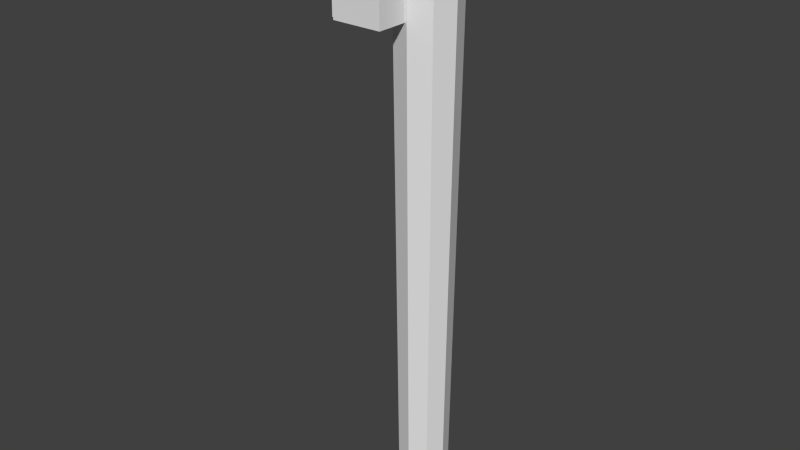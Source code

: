 # Source: model.blend  (saved by Blender 2.72.0; exported with 4.5.12 LTS)
import bpy
from mathutils import Matrix  # noqa: F401  (used for matrix-valued properties, if any)

bpy.ops.wm.read_factory_settings(use_empty=True)
scene = bpy.context.scene
scene.name = 'Scene'

# ---- collections
col_collection_1 = bpy.data.collections.new('Collection 1'); scene.collection.children.link(col_collection_1)

# ---- materials (node trees are filled in below, after node groups)
mat_material = bpy.data.materials.new('Material')
mat_material.alpha_threshold = 0.0
mat_material.use_transparent_shadow = False
mat_material.roughness = 0.5

# ---- material node trees

# ---- world
world_world = bpy.data.worlds.new('World'); scene.world = world_world
world_world.color = (0.05088, 0.05088, 0.05088)
world_world.use_sun_shadow = False
world_world.sun_shadow_jitter_overblur = 0.0
world_world.cycles.sampling_method = 'MANUAL'
world_world.cycles.sample_map_resolution = 256

# ---- meshes
me_cube_001 = bpy.data.meshes.new('Cube.001')
me_cube_001.from_pydata([(-1.238, -1.238, -0.9996), (-1.238, 1.238, -0.9996), (1.238, 1.238, -0.9996), (1.238, -1.238, -0.9996), (-1.601, -1.601, 2.202), (-1.601, 1.601, 2.202), (1.601, 1.601, 2.202), (1.601, -1.601, 2.202), (-4.333e-09, 2.182, 2.202), (-3.741e-09, 1.687, -0.9996), (-4.333e-09, -2.182, 2.202), (-3.741e-09, -1.687, -0.9996), (-2.182, 4.333e-09, 2.202), (-1.687, 3.873e-09, -0.9996), (2.182, 4.333e-09, 2.202), (1.687, 3.873e-09, -0.9996), (0.0, 1.316e-10, -0.9996), (0.0, 0.0, 2.202), (-5.486, -2.566, 1.606), (-5.486, 2.874, 1.606), (-1.945, 2.874, 1.606), (-1.945, -2.566, 1.606), (-5.486, -2.566, 2.004), (-5.486, 2.874, 2.004), (-1.945, 2.874, 2.004), (-1.945, -2.566, 2.004), (-0.1772, -4.308, 1.645), (-3.771, -4.308, 1.645), (-3.771, -1.969, 1.645), (-0.1772, -1.969, 1.645), (-0.1772, -4.308, 1.999), (-3.771, -4.308, 1.999), (-3.771, -1.969, 1.999), (-0.1772, -1.969, 1.999)], [], [(12, 5, 1, 13), (8, 6, 2, 9), (14, 7, 3, 15), (10, 4, 0, 11), (16, 9, 2, 15), (17, 8, 5, 12), (5, 8, 9, 1), (7, 10, 11, 3), (13, 1, 9, 16), (14, 6, 8, 17), (4, 12, 13, 0), (6, 14, 15, 2), (11, 16, 15, 3), (10, 17, 12, 4), (0, 13, 16, 11), (7, 14, 17, 10), (22, 23, 19, 18), (23, 24, 20, 19), (24, 25, 21, 20), (25, 22, 18, 21), (18, 19, 20, 21), (25, 24, 23, 22), (30, 31, 27, 26), (31, 32, 28, 27), (32, 33, 29, 28), (33, 30, 26, 29), (26, 27, 28, 29), (33, 32, 31, 30)])
_uv = me_cube_001.uv_layers.new(name='UVMap')
_uv.uv.foreach_set('vector', [0.2793, 0.8038, 0.2973, 0.8038, 0.3063, 0.0622, 0.2973, 0.0622, 0.3514, 0.8038, 0.3964, 0.8038, 0.3874, 0.0622, 0.3514, 0.0622, 0.4144, 0.8038, 0.3964, 0.8038, 0.3874, 0.0622, 0.3964, 0.0622, 0.3514, 0.8038, 0.2973, 0.8038, 0.3063, 0.0622, 0.3514, 0.0622, 0.3514, 0.0622, 0.3514, 0.0622, 0.3874, 0.0622, 0.3964, 0.0622, 0.3243, 0.89, 0.3243, 0.9426, 0.2432, 0.9234, 0.2252, 0.89, 0.2973, 0.8038, 0.3514, 0.8038, 0.3514, 0.0622, 0.3063, 0.0622, 0.3964, 0.8038, 0.3514, 0.8038, 0.3514, 0.0622, 0.3874, 0.0622, 0.2973, 0.0622, 0.3063, 0.0622, 0.3514, 0.0622, 0.3514, 0.0622, 0.4234, 0.89, 0.3874, 0.9234, 0.3243, 0.9426, 0.3243, 0.89, 0.2973, 0.8038, 0.2793, 0.8038, 0.2973, 0.0622, 0.3063, 0.0622, 0.3964, 0.8038, 0.4144, 0.8038, 0.3964, 0.0622, 0.3874, 0.0622, 0.3514, 0.0622, 0.3514, 0.0622, 0.3964, 0.0622, 0.3874, 0.0622, 0.3243, 0.8373, 0.3243, 0.89, 0.2252, 0.89, 0.2432, 0.8469, 0.3063, 0.0622, 0.2973, 0.0622, 0.3514, 0.0622, 0.3514, 0.0622, 0.3874, 0.8469, 0.4234, 0.89, 0.3243, 0.89, 0.3243, 0.8373, 0.7477, 0.5598, 0.5405, 0.5598, 0.5405, 0.4498, 0.7477, 0.4498, 0.5946, 0.5598, 0.5225, 0.5598, 0.5225, 0.6172, 0.5946, 0.6172, 0.7928, 0.5646, 0.8018, 0.5646, 0.8018, 0.5263, 0.7928, 0.5263, 0.8108, 0.5311, 0.7207, 0.5311, 0.7207, 0.4641, 0.8108, 0.4641, 0.5946, 0.4498, 0.5946, 0.4306, 0.7568, 0.4306, 0.7568, 0.4498, 0.5315, 0.622, 0.7928, 0.622, 0.7928, 0.5598, 0.5315, 0.5598, 0.7477, 0.5598, 0.5405, 0.5598, 0.5405, 0.4498, 0.7477, 0.4498, 0.5946, 0.5598, 0.5225, 0.5598, 0.5225, 0.6172, 0.5946, 0.6172, 0.7928, 0.5646, 0.8018, 0.5646, 0.8018, 0.5263, 0.7928, 0.5263, 0.8108, 0.5311, 0.7207, 0.5311, 0.7207, 0.4641, 0.8108, 0.4641, 0.5946, 0.4498, 0.5946, 0.4306, 0.7568, 0.4306, 0.7568, 0.4498, 0.5315, 0.622, 0.7928, 0.622, 0.7928, 0.5598, 0.5315, 0.5598])
me_cube_001.materials.append(mat_material)
me_cube_001.use_remesh_preserve_volume = False
me_cube_001.use_remesh_preserve_attributes = False
me_cube_001.use_mirror_vertex_groups = False
me_cube_001.update()

# ---- objects
ob_cube = bpy.data.objects.new('Cube', me_cube_001)

# ---- transforms, parenting, visibility, modifiers, constraints
ob_cube.location = (0.0, 0.0, 3.416)
ob_cube.scale = (0.2495, 0.2495, 3.413)
ob_cube.lineart.crease_threshold = 0.0

# ---- collection membership
col_collection_1.objects.link(ob_cube)

# ---- scene / render settings (as saved in the file)
scene.frame_start = 1; scene.frame_end = 250; scene.frame_set(1)
scene.render.engine = 'BLENDER_EEVEE_NEXT'
scene.render.resolution_percentage = 50
scene.render.dither_intensity = 0.0
scene.cycles.use_denoising = False
scene.cycles.samples = 10
scene.cycles.sampling_pattern = 'TABULATED_SOBOL'
scene.cycles.light_sampling_threshold = 0.0
scene.cycles.use_adaptive_sampling = False
scene.cycles.use_light_tree = False
scene.cycles.blur_glossy = 0.0
scene.cycles.pixel_filter_type = 'GAUSSIAN'
scene.cycles.sample_clamp_indirect = 0.0
scene.view_settings.view_transform = 'Standard'
bpy.context.view_layer.update()

# ---- added for rendering (the .blend has no active camera and no usable light): camera, sun
cam_auto = bpy.data.cameras.new('AutoCamera')
cam_auto.lens = 50.0
cam_auto.sensor_width = 36.0
cam_auto.clip_end = 1000.0
ob_auto_camera = bpy.data.objects.new('AutoCamera', cam_auto)
scene.collection.objects.link(ob_auto_camera)
ob_auto_camera.location = (9.98634, -12.657, 13.7868)
ob_auto_camera.rotation_euler = (1.09748, -7.21219e-08, 0.694738)
scene.camera = ob_auto_camera
light_auto_sun = bpy.data.lights.new('AutoSun', 'SUN')
light_auto_sun.energy = 3.0
light_auto_sun.angle = 0.0523599
ob_auto_sun = bpy.data.objects.new('AutoSun', light_auto_sun)
scene.collection.objects.link(ob_auto_sun)
ob_auto_sun.rotation_euler = (0.872665, 0.174533, 0.523599)
bpy.context.view_layer.update()
